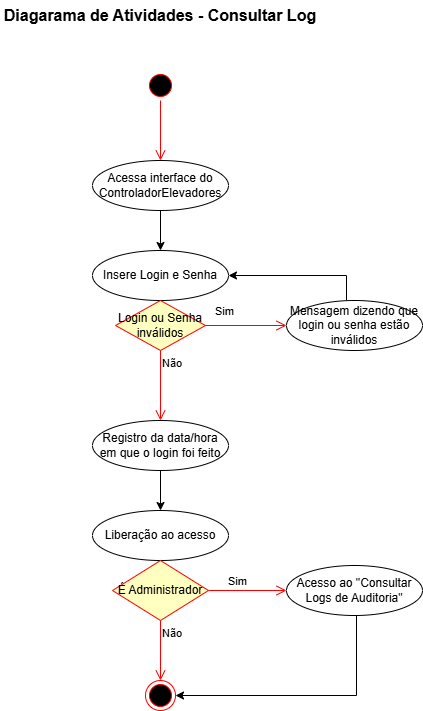

The diagram above was exported from draw.io. Its source (the exported page's mxGraphModel, read from the mxfile embedded in the PNG):
<mxGraphModel dx="997" dy="574" grid="1" gridSize="10" guides="1" tooltips="1" connect="1" arrows="1" fold="1" page="1" pageScale="1" pageWidth="827" pageHeight="1169" math="0" shadow="0">
  <root>
    <mxCell id="0" />
    <mxCell id="1" parent="0" />
    <mxCell id="m8KbKSwerjrM7poVMCP1-3" value="" style="ellipse;html=1;shape=startState;fillColor=#000000;strokeColor=#ff0000;" vertex="1" parent="1">
      <mxGeometry x="399" y="110" width="30" height="30" as="geometry" />
    </mxCell>
    <mxCell id="m8KbKSwerjrM7poVMCP1-4" value="" style="edgeStyle=orthogonalEdgeStyle;html=1;verticalAlign=bottom;endArrow=open;endSize=8;strokeColor=#ff0000;rounded=0;" edge="1" source="m8KbKSwerjrM7poVMCP1-3" parent="1">
      <mxGeometry relative="1" as="geometry">
        <mxPoint x="414" y="200" as="targetPoint" />
      </mxGeometry>
    </mxCell>
    <mxCell id="m8KbKSwerjrM7poVMCP1-5" value="Diagarama de Atividades - Consultar Log" style="text;html=1;whiteSpace=wrap;strokeColor=none;fillColor=none;align=center;verticalAlign=middle;rounded=0;fontStyle=1;fontSize=16;" vertex="1" parent="1">
      <mxGeometry x="254" y="40" width="320" height="30" as="geometry" />
    </mxCell>
    <mxCell id="m8KbKSwerjrM7poVMCP1-7" style="edgeStyle=orthogonalEdgeStyle;rounded=0;orthogonalLoop=1;jettySize=auto;html=1;" edge="1" parent="1" source="m8KbKSwerjrM7poVMCP1-6">
      <mxGeometry relative="1" as="geometry">
        <mxPoint x="414" y="290" as="targetPoint" />
      </mxGeometry>
    </mxCell>
    <mxCell id="m8KbKSwerjrM7poVMCP1-6" value="Acessa interface do ControladorElevadores" style="ellipse;whiteSpace=wrap;html=1;align=center;" vertex="1" parent="1">
      <mxGeometry x="346" y="200" width="136" height="50" as="geometry" />
    </mxCell>
    <mxCell id="m8KbKSwerjrM7poVMCP1-9" value="Insere Login e Senha" style="ellipse;whiteSpace=wrap;html=1;align=center;" vertex="1" parent="1">
      <mxGeometry x="346" y="290" width="136" height="50" as="geometry" />
    </mxCell>
    <mxCell id="m8KbKSwerjrM7poVMCP1-12" value="Login ou Senha inválidos" style="rhombus;whiteSpace=wrap;html=1;fontColor=#000000;fillColor=#ffffc0;strokeColor=#ff0000;" vertex="1" parent="1">
      <mxGeometry x="369" y="340" width="90" height="50" as="geometry" />
    </mxCell>
    <mxCell id="m8KbKSwerjrM7poVMCP1-13" value="Sim" style="edgeStyle=orthogonalEdgeStyle;html=1;align=left;verticalAlign=bottom;endArrow=open;endSize=8;strokeColor=#ff0000;rounded=0;" edge="1" source="m8KbKSwerjrM7poVMCP1-12" parent="1">
      <mxGeometry x="-0.7925" y="5" relative="1" as="geometry">
        <mxPoint x="540" y="365" as="targetPoint" />
        <mxPoint as="offset" />
      </mxGeometry>
    </mxCell>
    <mxCell id="m8KbKSwerjrM7poVMCP1-14" value="Não" style="edgeStyle=orthogonalEdgeStyle;html=1;align=left;verticalAlign=top;endArrow=open;endSize=8;strokeColor=#ff0000;rounded=0;" edge="1" source="m8KbKSwerjrM7poVMCP1-12" parent="1">
      <mxGeometry x="-1" relative="1" as="geometry">
        <mxPoint x="414" y="460" as="targetPoint" />
      </mxGeometry>
    </mxCell>
    <mxCell id="m8KbKSwerjrM7poVMCP1-16" style="edgeStyle=orthogonalEdgeStyle;rounded=0;orthogonalLoop=1;jettySize=auto;html=1;entryX=1;entryY=0.5;entryDx=0;entryDy=0;" edge="1" parent="1" source="m8KbKSwerjrM7poVMCP1-15" target="m8KbKSwerjrM7poVMCP1-9">
      <mxGeometry relative="1" as="geometry">
        <Array as="points">
          <mxPoint x="600" y="315" />
        </Array>
      </mxGeometry>
    </mxCell>
    <mxCell id="m8KbKSwerjrM7poVMCP1-15" value="Mensagem dizendo que login ou senha estão inválidos" style="ellipse;whiteSpace=wrap;html=1;align=center;" vertex="1" parent="1">
      <mxGeometry x="540" y="340" width="136" height="50" as="geometry" />
    </mxCell>
    <mxCell id="m8KbKSwerjrM7poVMCP1-18" style="edgeStyle=orthogonalEdgeStyle;rounded=0;orthogonalLoop=1;jettySize=auto;html=1;" edge="1" parent="1" source="m8KbKSwerjrM7poVMCP1-17">
      <mxGeometry relative="1" as="geometry">
        <mxPoint x="414" y="550" as="targetPoint" />
      </mxGeometry>
    </mxCell>
    <mxCell id="m8KbKSwerjrM7poVMCP1-17" value="Registro da data/hora em que o login foi feito" style="ellipse;whiteSpace=wrap;html=1;align=center;" vertex="1" parent="1">
      <mxGeometry x="346" y="460" width="136" height="50" as="geometry" />
    </mxCell>
    <mxCell id="m8KbKSwerjrM7poVMCP1-19" value="Liberação ao acesso" style="ellipse;whiteSpace=wrap;html=1;align=center;" vertex="1" parent="1">
      <mxGeometry x="346" y="550" width="136" height="50" as="geometry" />
    </mxCell>
    <mxCell id="m8KbKSwerjrM7poVMCP1-20" value="É Administrador" style="rhombus;whiteSpace=wrap;html=1;fontColor=#000000;fillColor=#ffffc0;strokeColor=#ff0000;" vertex="1" parent="1">
      <mxGeometry x="366" y="600" width="96" height="60" as="geometry" />
    </mxCell>
    <mxCell id="m8KbKSwerjrM7poVMCP1-21" value="Sim" style="edgeStyle=orthogonalEdgeStyle;html=1;align=left;verticalAlign=bottom;endArrow=open;endSize=8;strokeColor=#ff0000;rounded=0;" edge="1" source="m8KbKSwerjrM7poVMCP1-20" parent="1">
      <mxGeometry x="-0.5385" relative="1" as="geometry">
        <mxPoint x="540" y="630" as="targetPoint" />
        <mxPoint as="offset" />
      </mxGeometry>
    </mxCell>
    <mxCell id="m8KbKSwerjrM7poVMCP1-22" value="Não" style="edgeStyle=orthogonalEdgeStyle;html=1;align=left;verticalAlign=top;endArrow=open;endSize=8;strokeColor=#ff0000;rounded=0;" edge="1" source="m8KbKSwerjrM7poVMCP1-20" parent="1">
      <mxGeometry x="-1" relative="1" as="geometry">
        <mxPoint x="414" y="720" as="targetPoint" />
      </mxGeometry>
    </mxCell>
    <mxCell id="m8KbKSwerjrM7poVMCP1-25" style="edgeStyle=orthogonalEdgeStyle;rounded=0;orthogonalLoop=1;jettySize=auto;html=1;entryX=1;entryY=0.5;entryDx=0;entryDy=0;" edge="1" parent="1" source="m8KbKSwerjrM7poVMCP1-23" target="m8KbKSwerjrM7poVMCP1-24">
      <mxGeometry relative="1" as="geometry">
        <Array as="points">
          <mxPoint x="610" y="735" />
        </Array>
      </mxGeometry>
    </mxCell>
    <mxCell id="m8KbKSwerjrM7poVMCP1-23" value="Acesso ao &quot;Consultar Logs de Auditoria&quot;" style="ellipse;whiteSpace=wrap;html=1;align=center;" vertex="1" parent="1">
      <mxGeometry x="540" y="605" width="136" height="50" as="geometry" />
    </mxCell>
    <mxCell id="m8KbKSwerjrM7poVMCP1-24" value="" style="ellipse;html=1;shape=endState;fillColor=#000000;strokeColor=#ff0000;" vertex="1" parent="1">
      <mxGeometry x="399" y="720" width="30" height="30" as="geometry" />
    </mxCell>
  </root>
</mxGraphModel>